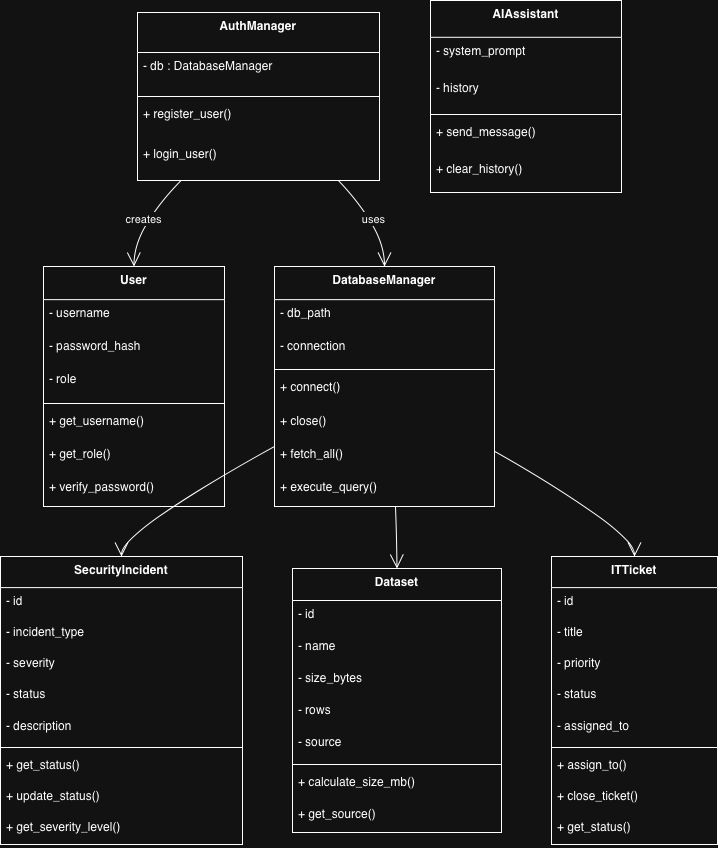

The diagram above was exported from draw.io. Its source (the exported page's mxGraphModel, read from the mxfile embedded in the PNG):
<mxGraphModel dx="750" dy="553" grid="1" gridSize="10" guides="1" tooltips="1" connect="1" arrows="1" fold="1" page="1" pageScale="1" pageWidth="827" pageHeight="1169" math="0" shadow="0">
  <root>
    <mxCell id="0" />
    <mxCell id="1" parent="0" />
    <mxCell id="2" parent="1" style="swimlane;fontStyle=1;align=center;verticalAlign=top;childLayout=stackLayout;horizontal=1;startSize=33.142857142857146;horizontalStack=0;resizeParent=1;resizeParentMax=0;resizeLast=0;collapsible=0;marginBottom=0;" value="User" vertex="1">
      <mxGeometry height="240" width="181" x="51" y="274" as="geometry" />
    </mxCell>
    <mxCell id="3" parent="2" style="text;strokeColor=none;fillColor=none;align=left;verticalAlign=top;spacingLeft=4;spacingRight=4;overflow=hidden;rotatable=0;points=[[0,0.5],[1,0.5]];portConstraint=eastwest;" value="- username" vertex="1">
      <mxGeometry height="33" width="181" y="33" as="geometry" />
    </mxCell>
    <mxCell id="4" parent="2" style="text;strokeColor=none;fillColor=none;align=left;verticalAlign=top;spacingLeft=4;spacingRight=4;overflow=hidden;rotatable=0;points=[[0,0.5],[1,0.5]];portConstraint=eastwest;" value="- password_hash" vertex="1">
      <mxGeometry height="33" width="181" y="66" as="geometry" />
    </mxCell>
    <mxCell id="5" parent="2" style="text;strokeColor=none;fillColor=none;align=left;verticalAlign=top;spacingLeft=4;spacingRight=4;overflow=hidden;rotatable=0;points=[[0,0.5],[1,0.5]];portConstraint=eastwest;" value="- role" vertex="1">
      <mxGeometry height="33" width="181" y="99" as="geometry" />
    </mxCell>
    <mxCell id="6" parent="2" style="line;strokeWidth=1;fillColor=none;align=left;verticalAlign=middle;spacingTop=-1;spacingLeft=3;spacingRight=3;rotatable=0;labelPosition=right;points=[];portConstraint=eastwest;strokeColor=inherit;" vertex="1">
      <mxGeometry height="8" width="181" y="133" as="geometry" />
    </mxCell>
    <mxCell id="7" parent="2" style="text;strokeColor=none;fillColor=none;align=left;verticalAlign=top;spacingLeft=4;spacingRight=4;overflow=hidden;rotatable=0;points=[[0,0.5],[1,0.5]];portConstraint=eastwest;" value="+ get_username()" vertex="1">
      <mxGeometry height="33" width="181" y="141" as="geometry" />
    </mxCell>
    <mxCell id="8" parent="2" style="text;strokeColor=none;fillColor=none;align=left;verticalAlign=top;spacingLeft=4;spacingRight=4;overflow=hidden;rotatable=0;points=[[0,0.5],[1,0.5]];portConstraint=eastwest;" value="+ get_role()" vertex="1">
      <mxGeometry height="33" width="181" y="174" as="geometry" />
    </mxCell>
    <mxCell id="9" parent="2" style="text;strokeColor=none;fillColor=none;align=left;verticalAlign=top;spacingLeft=4;spacingRight=4;overflow=hidden;rotatable=0;points=[[0,0.5],[1,0.5]];portConstraint=eastwest;" value="+ verify_password()" vertex="1">
      <mxGeometry height="33" width="181" y="207" as="geometry" />
    </mxCell>
    <mxCell id="10" parent="1" style="swimlane;fontStyle=1;align=center;verticalAlign=top;childLayout=stackLayout;horizontal=1;startSize=31.11111111111111;horizontalStack=0;resizeParent=1;resizeParentMax=0;resizeLast=0;collapsible=0;marginBottom=0;" value="SecurityIncident" vertex="1">
      <mxGeometry height="288" width="242" x="8" y="564" as="geometry" />
    </mxCell>
    <mxCell id="11" parent="10" style="text;strokeColor=none;fillColor=none;align=left;verticalAlign=top;spacingLeft=4;spacingRight=4;overflow=hidden;rotatable=0;points=[[0,0.5],[1,0.5]];portConstraint=eastwest;" value="- id" vertex="1">
      <mxGeometry height="31" width="242" y="31" as="geometry" />
    </mxCell>
    <mxCell id="12" parent="10" style="text;strokeColor=none;fillColor=none;align=left;verticalAlign=top;spacingLeft=4;spacingRight=4;overflow=hidden;rotatable=0;points=[[0,0.5],[1,0.5]];portConstraint=eastwest;" value="- incident_type" vertex="1">
      <mxGeometry height="31" width="242" y="62" as="geometry" />
    </mxCell>
    <mxCell id="13" parent="10" style="text;strokeColor=none;fillColor=none;align=left;verticalAlign=top;spacingLeft=4;spacingRight=4;overflow=hidden;rotatable=0;points=[[0,0.5],[1,0.5]];portConstraint=eastwest;" value="- severity" vertex="1">
      <mxGeometry height="31" width="242" y="93" as="geometry" />
    </mxCell>
    <mxCell id="14" parent="10" style="text;strokeColor=none;fillColor=none;align=left;verticalAlign=top;spacingLeft=4;spacingRight=4;overflow=hidden;rotatable=0;points=[[0,0.5],[1,0.5]];portConstraint=eastwest;" value="- status" vertex="1">
      <mxGeometry height="31" width="242" y="124" as="geometry" />
    </mxCell>
    <mxCell id="15" parent="10" style="text;strokeColor=none;fillColor=none;align=left;verticalAlign=top;spacingLeft=4;spacingRight=4;overflow=hidden;rotatable=0;points=[[0,0.5],[1,0.5]];portConstraint=eastwest;" value="- description" vertex="1">
      <mxGeometry height="31" width="242" y="156" as="geometry" />
    </mxCell>
    <mxCell id="16" parent="10" style="line;strokeWidth=1;fillColor=none;align=left;verticalAlign=middle;spacingTop=-1;spacingLeft=3;spacingRight=3;rotatable=0;labelPosition=right;points=[];portConstraint=eastwest;strokeColor=inherit;" vertex="1">
      <mxGeometry height="8" width="242" y="187" as="geometry" />
    </mxCell>
    <mxCell id="17" parent="10" style="text;strokeColor=none;fillColor=none;align=left;verticalAlign=top;spacingLeft=4;spacingRight=4;overflow=hidden;rotatable=0;points=[[0,0.5],[1,0.5]];portConstraint=eastwest;" value="+ get_status()" vertex="1">
      <mxGeometry height="31" width="242" y="195" as="geometry" />
    </mxCell>
    <mxCell id="18" parent="10" style="text;strokeColor=none;fillColor=none;align=left;verticalAlign=top;spacingLeft=4;spacingRight=4;overflow=hidden;rotatable=0;points=[[0,0.5],[1,0.5]];portConstraint=eastwest;" value="+ update_status()" vertex="1">
      <mxGeometry height="31" width="242" y="226" as="geometry" />
    </mxCell>
    <mxCell id="19" parent="10" style="text;strokeColor=none;fillColor=none;align=left;verticalAlign=top;spacingLeft=4;spacingRight=4;overflow=hidden;rotatable=0;points=[[0,0.5],[1,0.5]];portConstraint=eastwest;" value="+ get_severity_level()" vertex="1">
      <mxGeometry height="31" width="242" y="257" as="geometry" />
    </mxCell>
    <mxCell id="20" parent="1" style="swimlane;fontStyle=1;align=center;verticalAlign=top;childLayout=stackLayout;horizontal=1;startSize=32;horizontalStack=0;resizeParent=1;resizeParentMax=0;resizeLast=0;collapsible=0;marginBottom=0;" value="Dataset" vertex="1">
      <mxGeometry height="264" width="209" x="300" y="576" as="geometry" />
    </mxCell>
    <mxCell id="21" parent="20" style="text;strokeColor=none;fillColor=none;align=left;verticalAlign=top;spacingLeft=4;spacingRight=4;overflow=hidden;rotatable=0;points=[[0,0.5],[1,0.5]];portConstraint=eastwest;" value="- id" vertex="1">
      <mxGeometry height="32" width="209" y="32" as="geometry" />
    </mxCell>
    <mxCell id="22" parent="20" style="text;strokeColor=none;fillColor=none;align=left;verticalAlign=top;spacingLeft=4;spacingRight=4;overflow=hidden;rotatable=0;points=[[0,0.5],[1,0.5]];portConstraint=eastwest;" value="- name" vertex="1">
      <mxGeometry height="32" width="209" y="64" as="geometry" />
    </mxCell>
    <mxCell id="23" parent="20" style="text;strokeColor=none;fillColor=none;align=left;verticalAlign=top;spacingLeft=4;spacingRight=4;overflow=hidden;rotatable=0;points=[[0,0.5],[1,0.5]];portConstraint=eastwest;" value="- size_bytes" vertex="1">
      <mxGeometry height="32" width="209" y="96" as="geometry" />
    </mxCell>
    <mxCell id="24" parent="20" style="text;strokeColor=none;fillColor=none;align=left;verticalAlign=top;spacingLeft=4;spacingRight=4;overflow=hidden;rotatable=0;points=[[0,0.5],[1,0.5]];portConstraint=eastwest;" value="- rows" vertex="1">
      <mxGeometry height="32" width="209" y="128" as="geometry" />
    </mxCell>
    <mxCell id="25" parent="20" style="text;strokeColor=none;fillColor=none;align=left;verticalAlign=top;spacingLeft=4;spacingRight=4;overflow=hidden;rotatable=0;points=[[0,0.5],[1,0.5]];portConstraint=eastwest;" value="- source" vertex="1">
      <mxGeometry height="32" width="209" y="160" as="geometry" />
    </mxCell>
    <mxCell id="26" parent="20" style="line;strokeWidth=1;fillColor=none;align=left;verticalAlign=middle;spacingTop=-1;spacingLeft=3;spacingRight=3;rotatable=0;labelPosition=right;points=[];portConstraint=eastwest;strokeColor=inherit;" vertex="1">
      <mxGeometry height="8" width="209" y="192" as="geometry" />
    </mxCell>
    <mxCell id="27" parent="20" style="text;strokeColor=none;fillColor=none;align=left;verticalAlign=top;spacingLeft=4;spacingRight=4;overflow=hidden;rotatable=0;points=[[0,0.5],[1,0.5]];portConstraint=eastwest;" value="+ calculate_size_mb()" vertex="1">
      <mxGeometry height="32" width="209" y="200" as="geometry" />
    </mxCell>
    <mxCell id="28" parent="20" style="text;strokeColor=none;fillColor=none;align=left;verticalAlign=top;spacingLeft=4;spacingRight=4;overflow=hidden;rotatable=0;points=[[0,0.5],[1,0.5]];portConstraint=eastwest;" value="+ get_source()" vertex="1">
      <mxGeometry height="32" width="209" y="232" as="geometry" />
    </mxCell>
    <mxCell id="29" parent="1" style="swimlane;fontStyle=1;align=center;verticalAlign=top;childLayout=stackLayout;horizontal=1;startSize=31.11111111111111;horizontalStack=0;resizeParent=1;resizeParentMax=0;resizeLast=0;collapsible=0;marginBottom=0;" value="ITTicket" vertex="1">
      <mxGeometry height="288" width="166" x="559" y="564" as="geometry" />
    </mxCell>
    <mxCell id="30" parent="29" style="text;strokeColor=none;fillColor=none;align=left;verticalAlign=top;spacingLeft=4;spacingRight=4;overflow=hidden;rotatable=0;points=[[0,0.5],[1,0.5]];portConstraint=eastwest;" value="- id" vertex="1">
      <mxGeometry height="31" width="166" y="31" as="geometry" />
    </mxCell>
    <mxCell id="31" parent="29" style="text;strokeColor=none;fillColor=none;align=left;verticalAlign=top;spacingLeft=4;spacingRight=4;overflow=hidden;rotatable=0;points=[[0,0.5],[1,0.5]];portConstraint=eastwest;" value="- title" vertex="1">
      <mxGeometry height="31" width="166" y="62" as="geometry" />
    </mxCell>
    <mxCell id="32" parent="29" style="text;strokeColor=none;fillColor=none;align=left;verticalAlign=top;spacingLeft=4;spacingRight=4;overflow=hidden;rotatable=0;points=[[0,0.5],[1,0.5]];portConstraint=eastwest;" value="- priority" vertex="1">
      <mxGeometry height="31" width="166" y="93" as="geometry" />
    </mxCell>
    <mxCell id="33" parent="29" style="text;strokeColor=none;fillColor=none;align=left;verticalAlign=top;spacingLeft=4;spacingRight=4;overflow=hidden;rotatable=0;points=[[0,0.5],[1,0.5]];portConstraint=eastwest;" value="- status" vertex="1">
      <mxGeometry height="31" width="166" y="124" as="geometry" />
    </mxCell>
    <mxCell id="34" parent="29" style="text;strokeColor=none;fillColor=none;align=left;verticalAlign=top;spacingLeft=4;spacingRight=4;overflow=hidden;rotatable=0;points=[[0,0.5],[1,0.5]];portConstraint=eastwest;" value="- assigned_to" vertex="1">
      <mxGeometry height="31" width="166" y="156" as="geometry" />
    </mxCell>
    <mxCell id="35" parent="29" style="line;strokeWidth=1;fillColor=none;align=left;verticalAlign=middle;spacingTop=-1;spacingLeft=3;spacingRight=3;rotatable=0;labelPosition=right;points=[];portConstraint=eastwest;strokeColor=inherit;" vertex="1">
      <mxGeometry height="8" width="166" y="187" as="geometry" />
    </mxCell>
    <mxCell id="36" parent="29" style="text;strokeColor=none;fillColor=none;align=left;verticalAlign=top;spacingLeft=4;spacingRight=4;overflow=hidden;rotatable=0;points=[[0,0.5],[1,0.5]];portConstraint=eastwest;" value="+ assign_to()" vertex="1">
      <mxGeometry height="31" width="166" y="195" as="geometry" />
    </mxCell>
    <mxCell id="37" parent="29" style="text;strokeColor=none;fillColor=none;align=left;verticalAlign=top;spacingLeft=4;spacingRight=4;overflow=hidden;rotatable=0;points=[[0,0.5],[1,0.5]];portConstraint=eastwest;" value="+ close_ticket()" vertex="1">
      <mxGeometry height="31" width="166" y="226" as="geometry" />
    </mxCell>
    <mxCell id="38" parent="29" style="text;strokeColor=none;fillColor=none;align=left;verticalAlign=top;spacingLeft=4;spacingRight=4;overflow=hidden;rotatable=0;points=[[0,0.5],[1,0.5]];portConstraint=eastwest;" value="+ get_status()" vertex="1">
      <mxGeometry height="31" width="166" y="257" as="geometry" />
    </mxCell>
    <mxCell id="39" parent="1" style="swimlane;fontStyle=1;align=center;verticalAlign=top;childLayout=stackLayout;horizontal=1;startSize=33.142857142857146;horizontalStack=0;resizeParent=1;resizeParentMax=0;resizeLast=0;collapsible=0;marginBottom=0;" value="DatabaseManager" vertex="1">
      <mxGeometry height="240" width="220" x="282" y="274" as="geometry" />
    </mxCell>
    <mxCell id="40" parent="39" style="text;strokeColor=none;fillColor=none;align=left;verticalAlign=top;spacingLeft=4;spacingRight=4;overflow=hidden;rotatable=0;points=[[0,0.5],[1,0.5]];portConstraint=eastwest;" value="- db_path" vertex="1">
      <mxGeometry height="33" width="220" y="33" as="geometry" />
    </mxCell>
    <mxCell id="41" parent="39" style="text;strokeColor=none;fillColor=none;align=left;verticalAlign=top;spacingLeft=4;spacingRight=4;overflow=hidden;rotatable=0;points=[[0,0.5],[1,0.5]];portConstraint=eastwest;" value="- connection" vertex="1">
      <mxGeometry height="33" width="220" y="66" as="geometry" />
    </mxCell>
    <mxCell id="42" parent="39" style="line;strokeWidth=1;fillColor=none;align=left;verticalAlign=middle;spacingTop=-1;spacingLeft=3;spacingRight=3;rotatable=0;labelPosition=right;points=[];portConstraint=eastwest;strokeColor=inherit;" vertex="1">
      <mxGeometry height="8" width="220" y="99" as="geometry" />
    </mxCell>
    <mxCell id="43" parent="39" style="text;strokeColor=none;fillColor=none;align=left;verticalAlign=top;spacingLeft=4;spacingRight=4;overflow=hidden;rotatable=0;points=[[0,0.5],[1,0.5]];portConstraint=eastwest;" value="+ connect()" vertex="1">
      <mxGeometry height="33" width="220" y="107" as="geometry" />
    </mxCell>
    <mxCell id="44" parent="39" style="text;strokeColor=none;fillColor=none;align=left;verticalAlign=top;spacingLeft=4;spacingRight=4;overflow=hidden;rotatable=0;points=[[0,0.5],[1,0.5]];portConstraint=eastwest;" value="+ close()" vertex="1">
      <mxGeometry height="33" width="220" y="141" as="geometry" />
    </mxCell>
    <mxCell id="45" parent="39" style="text;strokeColor=none;fillColor=none;align=left;verticalAlign=top;spacingLeft=4;spacingRight=4;overflow=hidden;rotatable=0;points=[[0,0.5],[1,0.5]];portConstraint=eastwest;" value="+ fetch_all()" vertex="1">
      <mxGeometry height="33" width="220" y="174" as="geometry" />
    </mxCell>
    <mxCell id="46" parent="39" style="text;strokeColor=none;fillColor=none;align=left;verticalAlign=top;spacingLeft=4;spacingRight=4;overflow=hidden;rotatable=0;points=[[0,0.5],[1,0.5]];portConstraint=eastwest;" value="+ execute_query()" vertex="1">
      <mxGeometry height="33" width="220" y="207" as="geometry" />
    </mxCell>
    <mxCell id="47" parent="1" style="swimlane;fontStyle=1;align=center;verticalAlign=top;childLayout=stackLayout;horizontal=1;startSize=40;horizontalStack=0;resizeParent=1;resizeParentMax=0;resizeLast=0;collapsible=0;marginBottom=0;" value="AuthManager" vertex="1">
      <mxGeometry height="168" width="242" x="145" y="20" as="geometry" />
    </mxCell>
    <mxCell id="48" parent="47" style="text;strokeColor=none;fillColor=none;align=left;verticalAlign=top;spacingLeft=4;spacingRight=4;overflow=hidden;rotatable=0;points=[[0,0.5],[1,0.5]];portConstraint=eastwest;" value="- db : DatabaseManager" vertex="1">
      <mxGeometry height="40" width="242" y="40" as="geometry" />
    </mxCell>
    <mxCell id="49" parent="47" style="line;strokeWidth=1;fillColor=none;align=left;verticalAlign=middle;spacingTop=-1;spacingLeft=3;spacingRight=3;rotatable=0;labelPosition=right;points=[];portConstraint=eastwest;strokeColor=inherit;" vertex="1">
      <mxGeometry height="8" width="242" y="80" as="geometry" />
    </mxCell>
    <mxCell id="50" parent="47" style="text;strokeColor=none;fillColor=none;align=left;verticalAlign=top;spacingLeft=4;spacingRight=4;overflow=hidden;rotatable=0;points=[[0,0.5],[1,0.5]];portConstraint=eastwest;" value="+ register_user()" vertex="1">
      <mxGeometry height="40" width="242" y="88" as="geometry" />
    </mxCell>
    <mxCell id="51" parent="47" style="text;strokeColor=none;fillColor=none;align=left;verticalAlign=top;spacingLeft=4;spacingRight=4;overflow=hidden;rotatable=0;points=[[0,0.5],[1,0.5]];portConstraint=eastwest;" value="+ login_user()" vertex="1">
      <mxGeometry height="40" width="242" y="128" as="geometry" />
    </mxCell>
    <mxCell id="52" parent="1" style="swimlane;fontStyle=1;align=center;verticalAlign=top;childLayout=stackLayout;horizontal=1;startSize=36.8;horizontalStack=0;resizeParent=1;resizeParentMax=0;resizeLast=0;collapsible=0;marginBottom=0;" value="AIAssistant" vertex="1">
      <mxGeometry height="192" width="191" x="438" y="8" as="geometry" />
    </mxCell>
    <mxCell id="53" parent="52" style="text;strokeColor=none;fillColor=none;align=left;verticalAlign=top;spacingLeft=4;spacingRight=4;overflow=hidden;rotatable=0;points=[[0,0.5],[1,0.5]];portConstraint=eastwest;" value="- system_prompt" vertex="1">
      <mxGeometry height="37" width="191" y="37" as="geometry" />
    </mxCell>
    <mxCell id="54" parent="52" style="text;strokeColor=none;fillColor=none;align=left;verticalAlign=top;spacingLeft=4;spacingRight=4;overflow=hidden;rotatable=0;points=[[0,0.5],[1,0.5]];portConstraint=eastwest;" value="- history" vertex="1">
      <mxGeometry height="37" width="191" y="74" as="geometry" />
    </mxCell>
    <mxCell id="55" parent="52" style="line;strokeWidth=1;fillColor=none;align=left;verticalAlign=middle;spacingTop=-1;spacingLeft=3;spacingRight=3;rotatable=0;labelPosition=right;points=[];portConstraint=eastwest;strokeColor=inherit;" vertex="1">
      <mxGeometry height="8" width="191" y="110" as="geometry" />
    </mxCell>
    <mxCell id="56" parent="52" style="text;strokeColor=none;fillColor=none;align=left;verticalAlign=top;spacingLeft=4;spacingRight=4;overflow=hidden;rotatable=0;points=[[0,0.5],[1,0.5]];portConstraint=eastwest;" value="+ send_message()" vertex="1">
      <mxGeometry height="37" width="191" y="118" as="geometry" />
    </mxCell>
    <mxCell id="57" parent="52" style="text;strokeColor=none;fillColor=none;align=left;verticalAlign=top;spacingLeft=4;spacingRight=4;overflow=hidden;rotatable=0;points=[[0,0.5],[1,0.5]];portConstraint=eastwest;" value="+ clear_history()" vertex="1">
      <mxGeometry height="37" width="191" y="155" as="geometry" />
    </mxCell>
    <mxCell id="58" edge="1" parent="1" source="47" style="curved=1;startArrow=none;endArrow=open;endSize=12;exitX=0.83;exitY=1;entryX=0.5;entryY=0;" target="39" value="uses">
      <mxGeometry relative="1" as="geometry">
        <Array as="points">
          <mxPoint x="392" y="237" />
        </Array>
      </mxGeometry>
    </mxCell>
    <mxCell id="59" edge="1" parent="1" source="47" style="curved=1;startArrow=none;endArrow=open;endSize=12;exitX=0.18;exitY=1;entryX=0.5;entryY=0;" target="2" value="creates">
      <mxGeometry relative="1" as="geometry">
        <Array as="points">
          <mxPoint x="141" y="237" />
        </Array>
      </mxGeometry>
    </mxCell>
    <mxCell id="60" edge="1" parent="1" source="39" style="curved=1;startArrow=none;endArrow=open;endSize=12;exitX=0;exitY=0.75;entryX=0.5;entryY=0;" target="10" value="">
      <mxGeometry relative="1" as="geometry">
        <Array as="points">
          <mxPoint x="129" y="539" />
        </Array>
      </mxGeometry>
    </mxCell>
    <mxCell id="61" edge="1" parent="1" source="39" style="curved=1;startArrow=none;endArrow=open;endSize=12;exitX=0.55;exitY=1;entryX=0.5;entryY=0;" target="20" value="">
      <mxGeometry relative="1" as="geometry">
        <Array as="points">
          <mxPoint x="404" y="539" />
        </Array>
      </mxGeometry>
    </mxCell>
    <mxCell id="62" edge="1" parent="1" source="39" style="curved=1;startArrow=none;endArrow=open;endSize=12;exitX=1;exitY=0.77;entryX=0.5;entryY=0;" target="29" value="">
      <mxGeometry relative="1" as="geometry">
        <Array as="points">
          <mxPoint x="642" y="539" />
        </Array>
      </mxGeometry>
    </mxCell>
  </root>
</mxGraphModel>